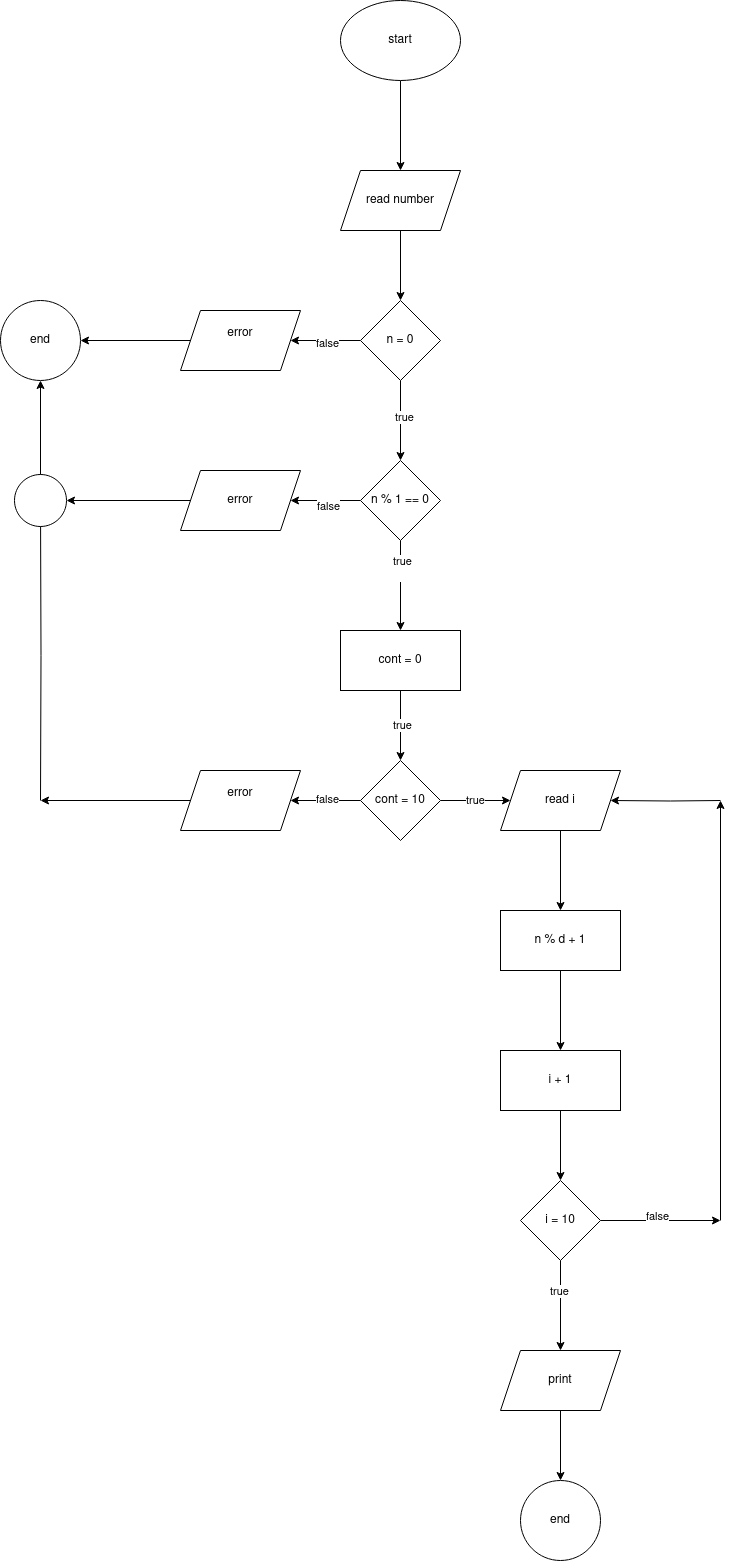

The diagram above was exported from draw.io. Its source (the exported page's mxGraphModel, read from the mxfile embedded in the PNG):
<mxGraphModel dx="1364" dy="795" grid="1" gridSize="10" guides="1" tooltips="1" connect="1" arrows="1" fold="1" page="1" pageScale="1" pageWidth="850" pageHeight="1100" math="0" shadow="0">
  <root>
    <mxCell id="0" />
    <mxCell id="1" parent="0" />
    <mxCell id="EE4h5s0SsB8RYunaS4oy-2" value="" style="edgeStyle=orthogonalEdgeStyle;rounded=0;orthogonalLoop=1;jettySize=auto;html=1;" edge="1" parent="1" source="593qmjZSytOZNrhQAS6P-41" target="EE4h5s0SsB8RYunaS4oy-1">
      <mxGeometry relative="1" as="geometry" />
    </mxCell>
    <mxCell id="593qmjZSytOZNrhQAS6P-41" value="start" style="ellipse;whiteSpace=wrap;html=1;" parent="1" vertex="1">
      <mxGeometry x="398" width="120" height="80" as="geometry" />
    </mxCell>
    <mxCell id="EE4h5s0SsB8RYunaS4oy-4" value="" style="edgeStyle=orthogonalEdgeStyle;rounded=0;orthogonalLoop=1;jettySize=auto;html=1;" edge="1" parent="1" source="EE4h5s0SsB8RYunaS4oy-1" target="EE4h5s0SsB8RYunaS4oy-3">
      <mxGeometry relative="1" as="geometry" />
    </mxCell>
    <mxCell id="EE4h5s0SsB8RYunaS4oy-1" value="read number" style="shape=parallelogram;perimeter=parallelogramPerimeter;whiteSpace=wrap;html=1;fixedSize=1;" vertex="1" parent="1">
      <mxGeometry x="398" y="170" width="120" height="60" as="geometry" />
    </mxCell>
    <mxCell id="EE4h5s0SsB8RYunaS4oy-6" value="" style="edgeStyle=orthogonalEdgeStyle;rounded=0;orthogonalLoop=1;jettySize=auto;html=1;" edge="1" parent="1" source="EE4h5s0SsB8RYunaS4oy-3" target="EE4h5s0SsB8RYunaS4oy-5">
      <mxGeometry relative="1" as="geometry" />
    </mxCell>
    <mxCell id="EE4h5s0SsB8RYunaS4oy-54" value="false" style="edgeLabel;html=1;align=center;verticalAlign=middle;resizable=0;points=[];" vertex="1" connectable="0" parent="EE4h5s0SsB8RYunaS4oy-6">
      <mxGeometry x="-0.0286" y="2" relative="1" as="geometry">
        <mxPoint as="offset" />
      </mxGeometry>
    </mxCell>
    <mxCell id="EE4h5s0SsB8RYunaS4oy-8" value="" style="edgeStyle=orthogonalEdgeStyle;rounded=0;orthogonalLoop=1;jettySize=auto;html=1;" edge="1" parent="1" source="EE4h5s0SsB8RYunaS4oy-3" target="EE4h5s0SsB8RYunaS4oy-7">
      <mxGeometry relative="1" as="geometry" />
    </mxCell>
    <mxCell id="EE4h5s0SsB8RYunaS4oy-59" value="true" style="edgeLabel;html=1;align=center;verticalAlign=middle;resizable=0;points=[];" vertex="1" connectable="0" parent="EE4h5s0SsB8RYunaS4oy-8">
      <mxGeometry x="-0.1" y="3" relative="1" as="geometry">
        <mxPoint as="offset" />
      </mxGeometry>
    </mxCell>
    <mxCell id="EE4h5s0SsB8RYunaS4oy-3" value="n = 0" style="rhombus;whiteSpace=wrap;html=1;" vertex="1" parent="1">
      <mxGeometry x="418" y="300" width="80" height="80" as="geometry" />
    </mxCell>
    <mxCell id="EE4h5s0SsB8RYunaS4oy-43" value="" style="edgeStyle=orthogonalEdgeStyle;rounded=0;orthogonalLoop=1;jettySize=auto;html=1;" edge="1" parent="1" source="EE4h5s0SsB8RYunaS4oy-5" target="EE4h5s0SsB8RYunaS4oy-42">
      <mxGeometry relative="1" as="geometry" />
    </mxCell>
    <mxCell id="EE4h5s0SsB8RYunaS4oy-5" value="&lt;div&gt;error&lt;/div&gt;&lt;div&gt;&lt;br&gt;&lt;/div&gt;" style="shape=parallelogram;perimeter=parallelogramPerimeter;whiteSpace=wrap;html=1;fixedSize=1;" vertex="1" parent="1">
      <mxGeometry x="238" y="310" width="120" height="60" as="geometry" />
    </mxCell>
    <mxCell id="EE4h5s0SsB8RYunaS4oy-10" value="" style="edgeStyle=orthogonalEdgeStyle;rounded=0;orthogonalLoop=1;jettySize=auto;html=1;" edge="1" parent="1" source="EE4h5s0SsB8RYunaS4oy-7" target="EE4h5s0SsB8RYunaS4oy-9">
      <mxGeometry relative="1" as="geometry" />
    </mxCell>
    <mxCell id="EE4h5s0SsB8RYunaS4oy-58" value="&lt;div&gt;true&lt;/div&gt;&lt;div&gt;&lt;br&gt;&lt;/div&gt;" style="edgeLabel;html=1;align=center;verticalAlign=middle;resizable=0;points=[];" vertex="1" connectable="0" parent="EE4h5s0SsB8RYunaS4oy-10">
      <mxGeometry x="-0.4" y="1" relative="1" as="geometry">
        <mxPoint as="offset" />
      </mxGeometry>
    </mxCell>
    <mxCell id="EE4h5s0SsB8RYunaS4oy-16" value="" style="edgeStyle=orthogonalEdgeStyle;rounded=0;orthogonalLoop=1;jettySize=auto;html=1;" edge="1" parent="1" source="EE4h5s0SsB8RYunaS4oy-7" target="EE4h5s0SsB8RYunaS4oy-15">
      <mxGeometry relative="1" as="geometry" />
    </mxCell>
    <mxCell id="EE4h5s0SsB8RYunaS4oy-55" value="false" style="edgeLabel;html=1;align=center;verticalAlign=middle;resizable=0;points=[];" vertex="1" connectable="0" parent="EE4h5s0SsB8RYunaS4oy-16">
      <mxGeometry x="-0.0571" y="5" relative="1" as="geometry">
        <mxPoint as="offset" />
      </mxGeometry>
    </mxCell>
    <mxCell id="EE4h5s0SsB8RYunaS4oy-7" value="n % 1 == 0" style="rhombus;whiteSpace=wrap;html=1;" vertex="1" parent="1">
      <mxGeometry x="418" y="460" width="80" height="80" as="geometry" />
    </mxCell>
    <mxCell id="EE4h5s0SsB8RYunaS4oy-14" value="" style="edgeStyle=orthogonalEdgeStyle;rounded=0;orthogonalLoop=1;jettySize=auto;html=1;" edge="1" parent="1" source="EE4h5s0SsB8RYunaS4oy-9" target="EE4h5s0SsB8RYunaS4oy-13">
      <mxGeometry relative="1" as="geometry" />
    </mxCell>
    <mxCell id="EE4h5s0SsB8RYunaS4oy-57" value="true" style="edgeLabel;html=1;align=center;verticalAlign=middle;resizable=0;points=[];" vertex="1" connectable="0" parent="EE4h5s0SsB8RYunaS4oy-14">
      <mxGeometry x="-0.0286" y="1" relative="1" as="geometry">
        <mxPoint as="offset" />
      </mxGeometry>
    </mxCell>
    <mxCell id="EE4h5s0SsB8RYunaS4oy-9" value="cont = 0" style="whiteSpace=wrap;html=1;" vertex="1" parent="1">
      <mxGeometry x="398" y="630" width="120" height="60" as="geometry" />
    </mxCell>
    <mxCell id="EE4h5s0SsB8RYunaS4oy-20" value="" style="edgeStyle=orthogonalEdgeStyle;rounded=0;orthogonalLoop=1;jettySize=auto;html=1;" edge="1" parent="1" source="EE4h5s0SsB8RYunaS4oy-13" target="EE4h5s0SsB8RYunaS4oy-19">
      <mxGeometry relative="1" as="geometry" />
    </mxCell>
    <mxCell id="EE4h5s0SsB8RYunaS4oy-56" value="false" style="edgeLabel;html=1;align=center;verticalAlign=middle;resizable=0;points=[];" vertex="1" connectable="0" parent="EE4h5s0SsB8RYunaS4oy-20">
      <mxGeometry x="-0.0286" y="-2" relative="1" as="geometry">
        <mxPoint as="offset" />
      </mxGeometry>
    </mxCell>
    <mxCell id="EE4h5s0SsB8RYunaS4oy-22" value="" style="edgeStyle=orthogonalEdgeStyle;rounded=0;orthogonalLoop=1;jettySize=auto;html=1;" edge="1" parent="1" source="EE4h5s0SsB8RYunaS4oy-13" target="EE4h5s0SsB8RYunaS4oy-21">
      <mxGeometry relative="1" as="geometry" />
    </mxCell>
    <mxCell id="EE4h5s0SsB8RYunaS4oy-60" value="true" style="edgeLabel;html=1;align=center;verticalAlign=middle;resizable=0;points=[];" vertex="1" connectable="0" parent="EE4h5s0SsB8RYunaS4oy-22">
      <mxGeometry x="-0.0286" y="1" relative="1" as="geometry">
        <mxPoint as="offset" />
      </mxGeometry>
    </mxCell>
    <mxCell id="EE4h5s0SsB8RYunaS4oy-13" value="cont = 10" style="rhombus;whiteSpace=wrap;html=1;" vertex="1" parent="1">
      <mxGeometry x="418" y="760" width="80" height="80" as="geometry" />
    </mxCell>
    <mxCell id="EE4h5s0SsB8RYunaS4oy-15" value="error" style="shape=parallelogram;perimeter=parallelogramPerimeter;whiteSpace=wrap;html=1;fixedSize=1;" vertex="1" parent="1">
      <mxGeometry x="238" y="470" width="120" height="60" as="geometry" />
    </mxCell>
    <mxCell id="EE4h5s0SsB8RYunaS4oy-48" value="" style="edgeStyle=orthogonalEdgeStyle;rounded=0;orthogonalLoop=1;jettySize=auto;html=1;" edge="1" parent="1" source="EE4h5s0SsB8RYunaS4oy-19">
      <mxGeometry relative="1" as="geometry">
        <mxPoint x="98" y="800" as="targetPoint" />
      </mxGeometry>
    </mxCell>
    <mxCell id="EE4h5s0SsB8RYunaS4oy-19" value="&lt;div&gt;error&lt;/div&gt;&lt;div&gt;&lt;br&gt;&lt;/div&gt;" style="shape=parallelogram;perimeter=parallelogramPerimeter;whiteSpace=wrap;html=1;fixedSize=1;" vertex="1" parent="1">
      <mxGeometry x="238" y="770" width="120" height="60" as="geometry" />
    </mxCell>
    <mxCell id="EE4h5s0SsB8RYunaS4oy-24" value="" style="edgeStyle=orthogonalEdgeStyle;rounded=0;orthogonalLoop=1;jettySize=auto;html=1;" edge="1" parent="1" source="EE4h5s0SsB8RYunaS4oy-21" target="EE4h5s0SsB8RYunaS4oy-23">
      <mxGeometry relative="1" as="geometry" />
    </mxCell>
    <mxCell id="EE4h5s0SsB8RYunaS4oy-21" value="read i" style="shape=parallelogram;perimeter=parallelogramPerimeter;whiteSpace=wrap;html=1;fixedSize=1;" vertex="1" parent="1">
      <mxGeometry x="558" y="770" width="120" height="60" as="geometry" />
    </mxCell>
    <mxCell id="EE4h5s0SsB8RYunaS4oy-26" value="" style="edgeStyle=orthogonalEdgeStyle;rounded=0;orthogonalLoop=1;jettySize=auto;html=1;" edge="1" parent="1" source="EE4h5s0SsB8RYunaS4oy-23" target="EE4h5s0SsB8RYunaS4oy-25">
      <mxGeometry relative="1" as="geometry" />
    </mxCell>
    <mxCell id="EE4h5s0SsB8RYunaS4oy-23" value="n % d + 1" style="whiteSpace=wrap;html=1;" vertex="1" parent="1">
      <mxGeometry x="558" y="910" width="120" height="60" as="geometry" />
    </mxCell>
    <mxCell id="EE4h5s0SsB8RYunaS4oy-28" value="" style="edgeStyle=orthogonalEdgeStyle;rounded=0;orthogonalLoop=1;jettySize=auto;html=1;" edge="1" parent="1" source="EE4h5s0SsB8RYunaS4oy-25" target="EE4h5s0SsB8RYunaS4oy-27">
      <mxGeometry relative="1" as="geometry" />
    </mxCell>
    <mxCell id="EE4h5s0SsB8RYunaS4oy-25" value="i + 1" style="whiteSpace=wrap;html=1;" vertex="1" parent="1">
      <mxGeometry x="558" y="1050" width="120" height="60" as="geometry" />
    </mxCell>
    <mxCell id="EE4h5s0SsB8RYunaS4oy-30" value="" style="edgeStyle=orthogonalEdgeStyle;rounded=0;orthogonalLoop=1;jettySize=auto;html=1;" edge="1" parent="1" source="EE4h5s0SsB8RYunaS4oy-27">
      <mxGeometry relative="1" as="geometry">
        <mxPoint x="778" y="1220" as="targetPoint" />
      </mxGeometry>
    </mxCell>
    <mxCell id="EE4h5s0SsB8RYunaS4oy-61" value="&lt;div&gt;false&lt;/div&gt;&lt;div&gt;&lt;br&gt;&lt;/div&gt;" style="edgeLabel;html=1;align=center;verticalAlign=middle;resizable=0;points=[];" vertex="1" connectable="0" parent="EE4h5s0SsB8RYunaS4oy-30">
      <mxGeometry x="-0.0706" y="-2" relative="1" as="geometry">
        <mxPoint as="offset" />
      </mxGeometry>
    </mxCell>
    <mxCell id="EE4h5s0SsB8RYunaS4oy-35" value="" style="edgeStyle=orthogonalEdgeStyle;rounded=0;orthogonalLoop=1;jettySize=auto;html=1;" edge="1" parent="1" source="EE4h5s0SsB8RYunaS4oy-27" target="EE4h5s0SsB8RYunaS4oy-34">
      <mxGeometry relative="1" as="geometry" />
    </mxCell>
    <mxCell id="EE4h5s0SsB8RYunaS4oy-62" value="&lt;div&gt;true&lt;/div&gt;" style="edgeLabel;html=1;align=center;verticalAlign=middle;resizable=0;points=[];" vertex="1" connectable="0" parent="EE4h5s0SsB8RYunaS4oy-35">
      <mxGeometry x="-0.3333" y="-2" relative="1" as="geometry">
        <mxPoint as="offset" />
      </mxGeometry>
    </mxCell>
    <mxCell id="EE4h5s0SsB8RYunaS4oy-27" value="i = 10" style="rhombus;whiteSpace=wrap;html=1;" vertex="1" parent="1">
      <mxGeometry x="578" y="1180" width="80" height="80" as="geometry" />
    </mxCell>
    <mxCell id="EE4h5s0SsB8RYunaS4oy-32" value="" style="edgeStyle=orthogonalEdgeStyle;rounded=0;orthogonalLoop=1;jettySize=auto;html=1;" edge="1" parent="1">
      <mxGeometry relative="1" as="geometry">
        <mxPoint x="778" y="1220" as="sourcePoint" />
        <mxPoint x="778" y="800" as="targetPoint" />
      </mxGeometry>
    </mxCell>
    <mxCell id="EE4h5s0SsB8RYunaS4oy-53" value="" style="edgeStyle=orthogonalEdgeStyle;rounded=0;orthogonalLoop=1;jettySize=auto;html=1;" edge="1" parent="1" target="EE4h5s0SsB8RYunaS4oy-21">
      <mxGeometry relative="1" as="geometry">
        <mxPoint x="778" y="800" as="sourcePoint" />
      </mxGeometry>
    </mxCell>
    <mxCell id="EE4h5s0SsB8RYunaS4oy-37" value="" style="edgeStyle=orthogonalEdgeStyle;rounded=0;orthogonalLoop=1;jettySize=auto;html=1;" edge="1" parent="1" source="EE4h5s0SsB8RYunaS4oy-34" target="EE4h5s0SsB8RYunaS4oy-36">
      <mxGeometry relative="1" as="geometry" />
    </mxCell>
    <mxCell id="EE4h5s0SsB8RYunaS4oy-34" value="print" style="shape=parallelogram;perimeter=parallelogramPerimeter;whiteSpace=wrap;html=1;fixedSize=1;" vertex="1" parent="1">
      <mxGeometry x="558" y="1350" width="120" height="60" as="geometry" />
    </mxCell>
    <mxCell id="EE4h5s0SsB8RYunaS4oy-36" value="end" style="ellipse;whiteSpace=wrap;html=1;" vertex="1" parent="1">
      <mxGeometry x="578" y="1480" width="80" height="80" as="geometry" />
    </mxCell>
    <mxCell id="EE4h5s0SsB8RYunaS4oy-42" value="end" style="ellipse;whiteSpace=wrap;html=1;" vertex="1" parent="1">
      <mxGeometry x="58" y="300" width="80" height="80" as="geometry" />
    </mxCell>
    <mxCell id="EE4h5s0SsB8RYunaS4oy-46" value="" style="edgeStyle=orthogonalEdgeStyle;rounded=0;orthogonalLoop=1;jettySize=auto;html=1;" edge="1" parent="1" source="EE4h5s0SsB8RYunaS4oy-44" target="EE4h5s0SsB8RYunaS4oy-42">
      <mxGeometry relative="1" as="geometry" />
    </mxCell>
    <mxCell id="EE4h5s0SsB8RYunaS4oy-44" value="" style="shape=waypoint;sketch=0;size=6;pointerEvents=1;points=[];fillColor=default;resizable=0;rotatable=0;perimeter=centerPerimeter;snapToPoint=1;" vertex="1" parent="1">
      <mxGeometry x="88" y="490" width="20" height="20" as="geometry" />
    </mxCell>
    <mxCell id="EE4h5s0SsB8RYunaS4oy-50" value="" style="edgeStyle=orthogonalEdgeStyle;rounded=0;orthogonalLoop=1;jettySize=auto;html=1;" edge="1" parent="1" target="EE4h5s0SsB8RYunaS4oy-49">
      <mxGeometry relative="1" as="geometry">
        <mxPoint x="98" y="800" as="sourcePoint" />
      </mxGeometry>
    </mxCell>
    <mxCell id="EE4h5s0SsB8RYunaS4oy-49" value="" style="shape=waypoint;sketch=0;size=6;pointerEvents=1;points=[];fillColor=default;resizable=0;rotatable=0;perimeter=centerPerimeter;snapToPoint=1;" vertex="1" parent="1">
      <mxGeometry x="88" y="490" width="20" height="20" as="geometry" />
    </mxCell>
    <mxCell id="EE4h5s0SsB8RYunaS4oy-52" value="" style="edgeStyle=orthogonalEdgeStyle;rounded=0;orthogonalLoop=1;jettySize=auto;html=1;" edge="1" parent="1" source="EE4h5s0SsB8RYunaS4oy-15" target="EE4h5s0SsB8RYunaS4oy-51">
      <mxGeometry relative="1" as="geometry">
        <mxPoint x="248" y="500" as="sourcePoint" />
        <mxPoint x="98" y="500" as="targetPoint" />
      </mxGeometry>
    </mxCell>
    <mxCell id="EE4h5s0SsB8RYunaS4oy-51" value="" style="ellipse;whiteSpace=wrap;html=1;aspect=fixed;" vertex="1" parent="1">
      <mxGeometry x="72" y="474" width="52" height="52" as="geometry" />
    </mxCell>
  </root>
</mxGraphModel>